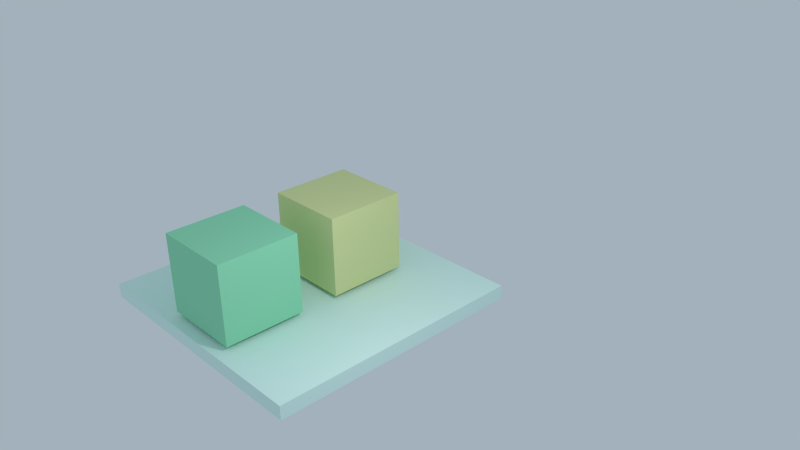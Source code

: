 # Source: alan06.blend  (saved by Blender 2.76.0; exported with 4.5.12 LTS)
import bpy
from mathutils import Matrix  # noqa: F401  (used for matrix-valued properties, if any)

bpy.ops.wm.read_factory_settings(use_empty=True)
scene = bpy.context.scene
scene.name = 'Scene'

# ---- collections
col_collection_1 = bpy.data.collections.new('Collection 1'); scene.collection.children.link(col_collection_1)

# ---- materials (node trees are filled in below, after node groups)
mat_material_002 = bpy.data.materials.new('Material.002')
mat_material_002.alpha_threshold = 0.0
mat_material_002.use_transparent_shadow = False
mat_material_002.diffuse_color = (0.3278, 0.8, 0.52, 1.0)
mat_material_002.roughness = 0.5
mat_material_001 = bpy.data.materials.new('Material.001')
mat_material_001.alpha_threshold = 0.0
mat_material_001.use_transparent_shadow = False
mat_material_001.diffuse_color = (0.7419, 0.8, 0.3894, 1.0)
mat_material_001.roughness = 0.5
mat_material = bpy.data.materials.new('Material')
mat_material.alpha_threshold = 0.0
mat_material.use_transparent_shadow = False
mat_material.diffuse_color = (0.7679, 1.0, 0.9425, 1.0)
mat_material.roughness = 0.5
mat_material.line_color = (0.0, 0.0, 0.0, 1.0)

# ---- material node trees

# ---- world
world_world = bpy.data.worlds.new('World'); scene.world = world_world
world_world.color = (0.3635, 0.4407, 0.4969)
world_world.use_sun_shadow = False
world_world.sun_shadow_jitter_overblur = 0.0
world_world.cycles.sampling_method = 'MANUAL'
world_world.cycles.sample_map_resolution = 256

# ---- cameras
cam_camera = bpy.data.cameras.new('Camera')
cam_camera.clip_end = 100.0
cam_camera.lens = 35.0
cam_camera.sensor_width = 32.0
cam_camera.sensor_height = 18.0
cam_camera.ortho_scale = 7.314
cam_camera.dof.focus_distance = 0.0
cam_camera.dof.aperture_fstop = 128.0

# ---- lights
light_lamp = bpy.data.lights.new('Lamp', 'POINT')
light_lamp.transmission_factor = 0.0
light_lamp.cutoff_distance = 30.0
light_lamp.energy = 100.0
light_lamp.shadow_buffer_clip_start = 1.001
light_lamp.shadow_soft_size = 0.1
light_lamp.shadow_maximum_resolution = 0.006
light_lamp.use_absolute_resolution = True
light_lamp.cycles.use_multiple_importance_sampling = False

# ---- meshes
me_cube_003 = bpy.data.meshes.new('Cube.003')
me_cube_003.from_pydata([(-1.0, -0.5028, 31.71), (-1.0, -0.5028, 33.71), (-1.0, 0.5606, 31.71), (-1.0, 0.5606, 33.71), (1.0, -0.5028, 31.71), (1.0, -0.5028, 33.71), (1.0, 0.5606, 31.71), (1.0, 0.5606, 33.71), (-1.0, 0.4203, 33.71), (-1.0, 0.4203, 31.71), (1.0, 0.4203, 33.71), (1.0, 0.4203, 31.71), (-1.0, -0.388, 31.71), (1.0, -0.388, 33.71), (-1.0, -0.388, 33.71), (1.0, -0.388, 31.71), (-1.0, -0.8848, -33.71), (-1.0, -0.9996, -33.71), (1.0, 1.0, -33.71), (-1.0, 1.0, -33.71), (1.0, 0.8601, -33.71), (1.0, -0.9996, -33.71), (-1.0, 0.8601, -33.71), (1.0, -0.8848, -33.71), (1.0, -0.9996, -31.59), (1.0, -0.8848, -31.59), (-1.0, -0.8848, -31.59), (-1.0, -0.9996, -31.59), (1.0, 1.0, -31.81), (-1.0, 1.0, -31.81), (-1.0, 0.8601, -31.81), (1.0, 0.8601, -31.81), (5.33, 0.8601, -33.71), (5.33, 1.0, -33.71), (5.33, -0.9996, -33.71), (5.33, -0.8848, -33.71), (5.33, 1.0, -31.81), (5.33, -0.9996, -31.59), (5.33, -0.8848, -31.59), (5.33, 0.8601, -31.81), (6.407, 0.8601, -33.71), (6.407, 1.0, -33.71), (6.407, -0.9996, -33.71), (6.407, -0.8848, -33.71), (6.407, 1.0, -31.81), (6.407, -0.9996, -31.59), (6.407, -0.8848, -31.59), (6.407, 0.8601, -31.81), (5.33, -0.9991, -28.25), (5.33, -0.8843, -28.25), (5.33, 1.001, -28.47), (6.407, 1.001, -28.47), (5.33, 0.8606, -28.47), (6.407, -0.9991, -28.25), (6.407, -0.8843, -28.25), (6.407, 0.8606, -28.47), (-0.5969, -0.388, 28.61), (-0.5969, 0.4203, 28.61), (-1.0, -0.388, 28.61), (-1.0, 0.4203, 28.61), (-0.5969, 0.8601, -31.81), (-0.5969, -0.8848, -31.59), (-0.5969, -0.388, 31.71), (-0.5969, 0.4203, 31.71)], [], [(8, 3, 2, 9), (3, 7, 6, 2), (13, 5, 4, 15), (5, 1, 0, 4), (24, 21, 34, 37), (10, 7, 3, 8), (13, 10, 8, 14), (62, 63, 11, 15), (7, 10, 11, 6), (58, 59, 57, 56), (1, 14, 12, 0), (29, 28, 18, 19), (5, 13, 14, 1), (10, 13, 15, 11), (22, 19, 18, 20), (17, 16, 23, 21), (27, 26, 16, 17), (24, 27, 17, 21), (30, 29, 19, 22), (20, 18, 33, 32), (62, 15, 25, 61), (4, 0, 27, 24), (0, 12, 26, 27), (15, 4, 24, 25), (6, 11, 31, 28), (9, 2, 29, 30), (63, 9, 30, 60), (2, 6, 28, 29), (22, 16, 26, 30), (60, 61, 25, 31), (31, 25, 38, 39), (20, 23, 16, 22), (37, 34, 42, 45), (36, 39, 52, 50), (33, 36, 44, 41), (21, 23, 35, 34), (23, 20, 32, 35), (25, 24, 37, 38), (28, 31, 39, 36), (18, 28, 36, 33), (46, 45, 42, 43), (44, 47, 40, 41), (47, 46, 43, 40), (47, 44, 51, 55), (32, 33, 41, 40), (35, 32, 40, 43), (44, 36, 50, 51), (34, 35, 43, 42), (50, 52, 55, 51), (52, 49, 54, 55), (49, 48, 53, 54), (37, 45, 53, 48), (46, 47, 55, 54), (39, 38, 49, 52), (45, 46, 54, 53), (38, 37, 48, 49), (62, 12, 58, 56), (9, 63, 57, 59), (12, 9, 59, 58), (63, 62, 56, 57), (14, 8, 9, 12), (11, 63, 60, 31), (30, 26, 61, 60), (12, 62, 61, 26)])
me_cube_003.use_remesh_preserve_volume = False
me_cube_003.use_remesh_preserve_attributes = False
me_cube_003.use_mirror_vertex_groups = False
me_cube_003.update()
me_cube_002 = bpy.data.meshes.new('Cube.002')
me_cube_002.from_pydata([(-1.0, -1.0, -1.0), (-1.0, -1.0, 1.0), (-1.0, 1.0, -1.0), (-1.0, 1.0, 1.0), (1.0, -1.0, -1.0), (1.0, -1.0, 1.0), (1.0, 1.0, -1.0), (1.0, 1.0, 1.0)], [], [(1, 3, 2, 0), (3, 7, 6, 2), (7, 5, 4, 6), (5, 1, 0, 4), (0, 2, 6, 4), (5, 7, 3, 1)])
me_cube_002.materials.append(mat_material_002)
me_cube_002.use_remesh_preserve_volume = False
me_cube_002.use_remesh_preserve_attributes = False
me_cube_002.use_mirror_vertex_groups = False
me_cube_002.update()
me_cube_001 = bpy.data.meshes.new('Cube.001')
me_cube_001.from_pydata([(-1.0, -1.0, -1.0), (-1.0, -1.0, 1.0), (-1.0, 1.0, -1.0), (-1.0, 1.0, 1.0), (1.0, -1.0, -1.0), (1.0, -1.0, 1.0), (1.0, 1.0, -1.0), (1.0, 1.0, 1.0)], [], [(1, 3, 2, 0), (3, 7, 6, 2), (7, 5, 4, 6), (5, 1, 0, 4), (0, 2, 6, 4), (5, 7, 3, 1)])
me_cube_001.materials.append(mat_material_001)
me_cube_001.use_remesh_preserve_volume = False
me_cube_001.use_remesh_preserve_attributes = False
me_cube_001.use_mirror_vertex_groups = False
me_cube_001.update()
me_cube = bpy.data.meshes.new('Cube')
me_cube.from_pydata([(1.0, 1.0, -1.0), (1.0, -1.0, -1.0), (-1.0, -1.0, -1.0), (-1.0, 1.0, -1.0), (1.0, 1.0, 1.0), (1.0, -1.0, 1.0), (-1.0, -1.0, 1.0), (-1.0, 1.0, 1.0)], [], [(0, 1, 2, 3), (4, 7, 6, 5), (0, 4, 5, 1), (1, 5, 6, 2), (2, 6, 7, 3), (4, 0, 3, 7)])
me_cube.materials.append(mat_material)
me_cube.use_remesh_preserve_volume = False
me_cube.use_remesh_preserve_attributes = False
me_cube.use_mirror_vertex_groups = False
me_cube.update()

# ---- objects
ob_cube_003 = bpy.data.objects.new('Cube.003', me_cube_003)
ob_cube_002 = bpy.data.objects.new('Cube.002', me_cube_002)
ob_cube_001 = bpy.data.objects.new('Cube.001', me_cube_001)
ob_cube = bpy.data.objects.new('Cube', me_cube)
ob_lamp = bpy.data.objects.new('Lamp', light_lamp)
ob_camera = bpy.data.objects.new('Camera', cam_camera)

# ---- transforms, parenting, visibility, modifiers, constraints
ob_cube_003.location = (-0.0754, 2.239, 0.1059)
ob_cube_003.rotation_euler = (4.312, -1.571, -2.741)
ob_cube_003.scale = (-21.26, 357.0, -21.26)
ob_cube_003.lineart.crease_threshold = 0.0
ob_cube_002.location = (-0.01683, -2.039, 0.5209)
ob_cube_002.rotation_euler = (0.2614, -1.573, 1.309)
ob_cube_002.scale = (0.502, 0.512, 0.512)
ob_cube_002.hide_viewport = True
ob_cube_002.lineart.crease_threshold = 0.0
ob_cube_001.location = (-0.01692, -0.5259, 0.5246)
ob_cube_001.rotation_euler = (0.2614, -1.573, 1.309)
ob_cube_001.scale = (0.502, 0.512, 0.512)
ob_cube_001.hide_viewport = True
ob_cube_001.lineart.crease_threshold = 0.0
ob_cube.location = (-0.01646, -1.042, -0.128)
ob_cube.rotation_euler = (0.2614, -1.573, 1.309)
ob_cube.scale = (0.08885, -1.651, -1.651)
ob_cube.lock_rotations_4d = False
ob_cube.empty_display_type = 'ARROWS'
ob_cube.hide_viewport = True
ob_cube.lineart.crease_threshold = 0.0
ob_lamp.location = (2.843, -1.582, 2.645)
ob_lamp.rotation_euler = (0.6503, 0.05522, 1.866)
ob_lamp.scale = (0.512, 0.512, 0.512)
ob_lamp.lock_rotations_4d = False
ob_lamp.empty_display_type = 'ARROWS'
ob_lamp.color = (0.0, 0.0, 0.0, 0.0)
ob_lamp.lineart.crease_threshold = 0.0
ob_camera.location = (7.481, -6.508, 5.344)
ob_camera.rotation_euler = (1.109, 0.01082, 0.8149)
ob_camera.lock_rotations_4d = False
ob_camera.empty_display_type = 'ARROWS'
ob_camera.color = (0.0, 0.0, 0.0, 0.0)
ob_camera.display_type = 'WIRE'
ob_camera.lineart.crease_threshold = 0.0

# ---- collection membership
col_collection_1.objects.link(ob_cube_003)
col_collection_1.objects.link(ob_cube_002)
col_collection_1.objects.link(ob_cube_001)
col_collection_1.objects.link(ob_cube)
col_collection_1.objects.link(ob_lamp)
col_collection_1.objects.link(ob_camera)

# ---- scene / render settings (as saved in the file)
scene.camera = ob_camera
scene.frame_start = 1; scene.frame_end = 250; scene.frame_set(1)
scene.render.engine = 'BLENDER_EEVEE_NEXT'
scene.render.resolution_percentage = 50
scene.render.dither_intensity = 0.0
scene.cycles.use_denoising = False
scene.cycles.samples = 10
scene.cycles.sampling_pattern = 'TABULATED_SOBOL'
scene.cycles.light_sampling_threshold = 0.0
scene.cycles.use_adaptive_sampling = False
scene.cycles.use_light_tree = False
scene.cycles.blur_glossy = 0.0
scene.cycles.pixel_filter_type = 'GAUSSIAN'
scene.cycles.sample_clamp_indirect = 0.0
scene.view_settings.view_transform = 'Standard'
bpy.context.view_layer.update()

